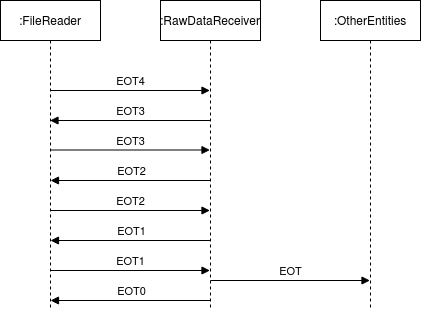

The diagram above was exported from draw.io. Its source (the exported page's mxGraphModel, read from the mxfile embedded in the PNG):
<mxGraphModel dx="1422" dy="807" grid="1" gridSize="10" guides="1" tooltips="1" connect="1" arrows="1" fold="1" page="1" pageScale="1" pageWidth="850" pageHeight="1100" math="0" shadow="0">
  <root>
    <mxCell id="0" />
    <mxCell id="1" parent="0" />
    <mxCell id="o6S2vux2tCQ-uC2FJoNn-1" value=":RawDataReceiver" style="shape=umlLifeline;perimeter=lifelinePerimeter;whiteSpace=wrap;html=1;container=1;collapsible=0;recursiveResize=0;outlineConnect=0;" vertex="1" parent="1">
      <mxGeometry x="320" y="40" width="100" height="310" as="geometry" />
    </mxCell>
    <mxCell id="o6S2vux2tCQ-uC2FJoNn-7" value="EOT3" style="html=1;verticalAlign=bottom;endArrow=block;" edge="1" parent="o6S2vux2tCQ-uC2FJoNn-1" target="o6S2vux2tCQ-uC2FJoNn-2">
      <mxGeometry width="80" relative="1" as="geometry">
        <mxPoint x="50" y="120" as="sourcePoint" />
        <mxPoint x="130" y="120" as="targetPoint" />
      </mxGeometry>
    </mxCell>
    <mxCell id="o6S2vux2tCQ-uC2FJoNn-13" value="EOT2" style="html=1;verticalAlign=bottom;endArrow=block;" edge="1" parent="o6S2vux2tCQ-uC2FJoNn-1">
      <mxGeometry width="80" relative="1" as="geometry">
        <mxPoint x="50.5" y="180" as="sourcePoint" />
        <mxPoint x="-110" y="180" as="targetPoint" />
      </mxGeometry>
    </mxCell>
    <mxCell id="o6S2vux2tCQ-uC2FJoNn-16" value="EOT1" style="html=1;verticalAlign=bottom;endArrow=block;" edge="1" parent="o6S2vux2tCQ-uC2FJoNn-1">
      <mxGeometry width="80" relative="1" as="geometry">
        <mxPoint x="50.5" y="240" as="sourcePoint" />
        <mxPoint x="-110" y="240" as="targetPoint" />
      </mxGeometry>
    </mxCell>
    <mxCell id="o6S2vux2tCQ-uC2FJoNn-17" value="EOT0" style="html=1;verticalAlign=bottom;endArrow=block;" edge="1" parent="o6S2vux2tCQ-uC2FJoNn-1">
      <mxGeometry width="80" relative="1" as="geometry">
        <mxPoint x="50.5" y="300" as="sourcePoint" />
        <mxPoint x="-110" y="300" as="targetPoint" />
      </mxGeometry>
    </mxCell>
    <mxCell id="o6S2vux2tCQ-uC2FJoNn-18" value="EOT" style="html=1;verticalAlign=bottom;endArrow=block;" edge="1" parent="o6S2vux2tCQ-uC2FJoNn-1" target="o6S2vux2tCQ-uC2FJoNn-3">
      <mxGeometry width="80" relative="1" as="geometry">
        <mxPoint x="50" y="280" as="sourcePoint" />
        <mxPoint x="130" y="280" as="targetPoint" />
      </mxGeometry>
    </mxCell>
    <mxCell id="o6S2vux2tCQ-uC2FJoNn-2" value=":FileReader" style="shape=umlLifeline;perimeter=lifelinePerimeter;whiteSpace=wrap;html=1;container=1;collapsible=0;recursiveResize=0;outlineConnect=0;" vertex="1" parent="1">
      <mxGeometry x="160" y="40" width="100" height="310" as="geometry" />
    </mxCell>
    <mxCell id="o6S2vux2tCQ-uC2FJoNn-6" value="EOT4" style="html=1;verticalAlign=bottom;endArrow=block;" edge="1" parent="o6S2vux2tCQ-uC2FJoNn-2" target="o6S2vux2tCQ-uC2FJoNn-1">
      <mxGeometry width="80" relative="1" as="geometry">
        <mxPoint x="50" y="90" as="sourcePoint" />
        <mxPoint x="130" y="90" as="targetPoint" />
      </mxGeometry>
    </mxCell>
    <mxCell id="o6S2vux2tCQ-uC2FJoNn-3" value=":OtherEntities" style="shape=umlLifeline;perimeter=lifelinePerimeter;whiteSpace=wrap;html=1;container=1;collapsible=0;recursiveResize=0;outlineConnect=0;" vertex="1" parent="1">
      <mxGeometry x="480" y="40" width="100" height="310" as="geometry" />
    </mxCell>
    <mxCell id="o6S2vux2tCQ-uC2FJoNn-8" value="EOT3" style="html=1;verticalAlign=bottom;endArrow=block;" edge="1" parent="1">
      <mxGeometry width="80" relative="1" as="geometry">
        <mxPoint x="210" y="189.5" as="sourcePoint" />
        <mxPoint x="369.5" y="189.5" as="targetPoint" />
      </mxGeometry>
    </mxCell>
    <mxCell id="o6S2vux2tCQ-uC2FJoNn-14" value="EOT2" style="html=1;verticalAlign=bottom;endArrow=block;" edge="1" parent="1">
      <mxGeometry width="80" relative="1" as="geometry">
        <mxPoint x="210" y="250" as="sourcePoint" />
        <mxPoint x="369.5" y="250" as="targetPoint" />
      </mxGeometry>
    </mxCell>
    <mxCell id="o6S2vux2tCQ-uC2FJoNn-15" value="EOT1" style="html=1;verticalAlign=bottom;endArrow=block;" edge="1" parent="1">
      <mxGeometry width="80" relative="1" as="geometry">
        <mxPoint x="210" y="310" as="sourcePoint" />
        <mxPoint x="369.5" y="310" as="targetPoint" />
      </mxGeometry>
    </mxCell>
  </root>
</mxGraphModel>